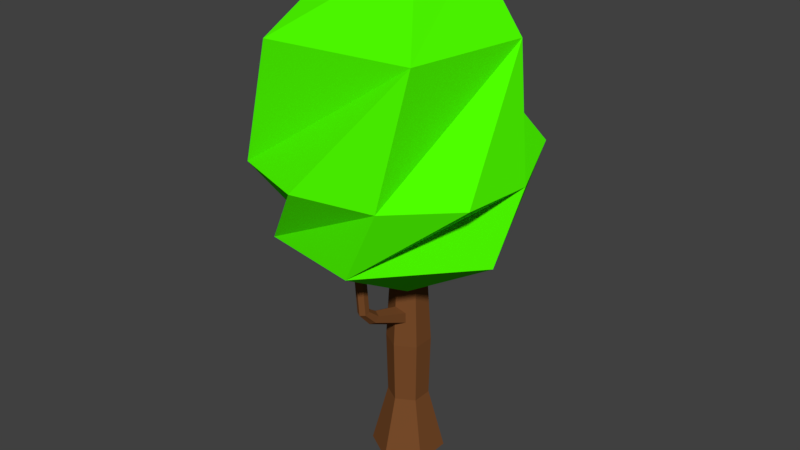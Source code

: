 # Source: curvedGreenTreeDark2.blend  (saved by Blender 2.77.0; exported with 4.5.12 LTS)
import bpy
from mathutils import Matrix  # noqa: F401  (used for matrix-valued properties, if any)

bpy.ops.wm.read_factory_settings(use_empty=True)
scene = bpy.context.scene
scene.name = 'Scene'

# ---- collections
col_collection_1 = bpy.data.collections.new('Collection 1'); scene.collection.children.link(col_collection_1)

# ---- materials (node trees are filled in below, after node groups)
mat_lighttrunkdark = bpy.data.materials.new('lighttrunkdark')
mat_lighttrunkdark.alpha_threshold = 0.0
mat_lighttrunkdark.use_transparent_shadow = False
mat_lighttrunkdark.diffuse_color = (0.1902, 0.07151, 0.02339, 1.0)
mat_lighttrunkdark.roughness = 0.5
mat_greenleafdark = bpy.data.materials.new('greenleafdark')
mat_greenleafdark.alpha_threshold = 0.0
mat_greenleafdark.use_transparent_shadow = False
mat_greenleafdark.diffuse_color = (0.07692, 1.0, 0.0, 1.0)
mat_greenleafdark.roughness = 0.5

# ---- material node trees

# ---- world
world_world = bpy.data.worlds.new('World'); scene.world = world_world
world_world.color = (0.05088, 0.05088, 0.05088)
world_world.use_sun_shadow = False
world_world.sun_shadow_jitter_overblur = 0.0
world_world.cycles.sampling_method = 'MANUAL'

# ---- meshes
me_cylinder = bpy.data.meshes.new('Cylinder')
me_cylinder.from_pydata([(-7.349, -2.681, 0.8554), (-1.202, 7.486, 2.155), (8.003, 0.8782, 2.527), (6.364, -7.685, 2.527), (-3.854, -9.133, 2.527), (-8.53, 1.299, 2.527), (1.785, -1.684, 3.027), (1.427, -1.868, 0.5438), (8.953, -2.554, 1.043), (3.004, 7.224, 1.043), (2.908, 2.835, 0.5827), (-2.562, -3.495, 0.6963), (2.745, -9.544, 1.043), (-4.872, -8.208, 1.041), (-6.88, 4.569, 1.043), (-4.921, 7.244, 1.599), (-8.919, 3.352, 1.599), (6.625, 6.525, 1.599), (1.016, 8.456, 1.599), (9.232, -5.661, 1.599), (9.763, -0.5756, 1.599), (-0.7032, -10.76, 1.599), (5.234, -9.553, 1.599), (-9.45, -1.733, 1.599), (-6.312, -8.834, 1.599), (-4.222, 2.502, 2.874), (-3.836, -2.583, 2.874), (2.823, 2.896, 2.988), (2.444e-08, 2.76, -1.0), (2.933e-08, 1.361, 1.0), (2.39, 1.38, -1.0), (1.179, 0.6807, 1.0), (2.39, -1.38, -1.0), (1.179, -0.6807, 1.0), (-2.168e-07, -2.76, -1.0), (-8.969e-08, -1.361, 1.0), (-2.39, -1.38, -1.0), (-1.179, -0.6807, 1.0), (-2.39, 1.38, -1.0), (-1.179, 0.6807, 1.0), (1.567e-10, 1.658, 0.0), (1.436, 0.8291, 0.0), (1.436, -0.8291, 0.0), (-1.448e-07, -1.658, 0.0), (-1.436, -0.8291, 0.0), (-1.436, 0.8291, 0.0), (1.438e-08, 1.39, 0.482), (1.204, 0.695, 0.482), (1.204, -0.695, 0.482), (-1.071e-07, -1.39, 0.482), (-1.204, -0.695, 0.482), (-1.204, 0.695, 0.482), (-2.695e-08, 0.2771, 0.2799), (-2.544e-08, -4.835, 0.8905), (0.7329, 0.003757, 0.2459), (0.3616, -5.037, 0.8849), (0.7329, -0.543, 0.1779), (0.3616, -5.441, 0.8738), (-1.009e-07, -0.8164, 0.1439), (-6.194e-08, -5.643, 0.8682), (-0.7329, -0.543, 0.1779), (-0.3616, -5.441, 0.8738), (-0.7329, 0.003757, 0.2459), (-0.3616, -5.037, 0.8849), (-3.439e-08, -3.623, 0.4052), (0.4403, -3.788, 0.3847), (0.4403, -4.116, 0.3439), (-7.884e-08, -4.28, 0.3235), (-0.4403, -4.116, 0.3439), (-0.4403, -3.788, 0.3847), (-3.003e-08, -4.464, 0.4672), (0.3691, -4.67, 0.4615), (0.3691, -5.083, 0.4501), (-6.729e-08, -5.289, 0.4444), (-0.3692, -5.083, 0.4501), (-0.3692, -4.67, 0.4615), (1.334, 0.7705, -0.5), (1.334, -0.7705, -0.5), (-1.616e-07, -1.541, -0.5), (-1.334, -0.7705, -0.5), (-1.334, 0.7705, -0.5), (-2.685e-08, 1.541, -0.5)], [], [(7, 11, 0), (7, 0, 10), (0, 13, 21), (9, 15, 18), (8, 17, 20), (12, 19, 22), (0, 21, 24), (14, 23, 16), (1, 5, 25), (2, 1, 27), (3, 2, 27), (4, 3, 6), (5, 4, 26), (26, 4, 6), (6, 3, 27), (27, 25, 6), (27, 1, 25), (25, 26, 6), (25, 5, 26), (16, 4, 5), (16, 23, 4), (24, 3, 4), (24, 21, 3), (22, 2, 3), (22, 19, 2), (20, 1, 2), (20, 17, 1), (18, 5, 1), (18, 15, 5), (23, 24, 4), (23, 14, 24), (14, 0, 24), (21, 22, 3), (21, 13, 22), (13, 12, 22), (19, 20, 2), (19, 12, 20), (12, 8, 20), (17, 18, 1), (17, 8, 18), (8, 9, 18), (15, 16, 5), (15, 9, 16), (9, 14, 16), (10, 0, 14), (0, 11, 13), (11, 12, 13), (11, 7, 12), (7, 8, 12), (9, 10, 14), (7, 10, 8), (10, 9, 8), (46, 29, 31, 47), (47, 31, 33, 48), (48, 33, 35, 49), (49, 35, 37, 50), (31, 29, 39, 37, 35, 33), (50, 37, 39, 51), (51, 39, 29, 46), (28, 30, 32, 34, 36, 38), (80, 45, 40, 81), (79, 44, 45, 80), (78, 43, 44, 79), (77, 42, 43, 78), (76, 41, 42, 77), (81, 40, 41, 76), (45, 51, 46, 40), (44, 50, 51, 45), (43, 49, 50, 44), (42, 48, 49, 43), (41, 47, 48, 42), (40, 46, 47, 41), (70, 53, 55, 71), (71, 55, 57, 72), (72, 57, 59, 73), (73, 59, 61, 74), (55, 53, 63, 61, 59, 57), (74, 61, 63, 75), (75, 63, 53, 70), (52, 54, 56, 58, 60, 62), (62, 69, 64, 52), (60, 68, 69, 62), (58, 67, 68, 60), (56, 66, 67, 58), (54, 65, 66, 56), (52, 64, 65, 54), (69, 75, 70, 64), (68, 74, 75, 69), (67, 73, 74, 68), (66, 72, 73, 67), (65, 71, 72, 66), (64, 70, 71, 65), (28, 81, 76, 30), (30, 76, 77, 32), (32, 77, 78, 34), (34, 78, 79, 36), (36, 79, 80, 38), (38, 80, 81, 28)])
me_cylinder.polygons.foreach_set('material_index', [1, 1, 1, 1, 1, 1, 1, 1, 1, 1, 1, 1, 1, 1, 1, 1, 1, 1, 1, 1, 1, 1, 1, 1, 1, 1, 1, 1, 1, 1, 1, 1, 1, 1, 1, 1, 1, 1, 1, 1, 1, 1, 1, 1, 1, 1, 1, 1, 1, 1, 1, 1, 0, 0, 0, 0, 0, 0, 0, 0, 0, 0, 0, 0, 0, 0, 0, 0, 0, 0, 0, 0, 0, 0, 0, 0, 0, 0, 0, 0, 0, 0, 0, 0, 0, 0, 0, 0, 0, 0, 0, 0, 0, 0, 0, 0, 0, 0])
me_cylinder.materials.append(mat_lighttrunkdark)
me_cylinder.materials.append(mat_greenleafdark)
me_cylinder.use_remesh_preserve_volume = False
me_cylinder.use_remesh_preserve_attributes = False
me_cylinder.use_mirror_vertex_groups = False
me_cylinder.update()

# ---- objects
ob_cylinder = bpy.data.objects.new('Cylinder', me_cylinder)

# ---- transforms, parenting, visibility, modifiers, constraints
ob_cylinder.location = (0.0, 0.0, 0.0)
ob_cylinder.scale = (0.4168, 0.4168, 3.959)
ob_cylinder.lineart.crease_threshold = 0.0

# ---- collection membership
col_collection_1.objects.link(ob_cylinder)

# ---- scene / render settings (as saved in the file)
scene.frame_start = 1; scene.frame_end = 250; scene.frame_set(1)
scene.render.engine = 'BLENDER_EEVEE_NEXT'
scene.render.resolution_percentage = 50
scene.render.dither_intensity = 0.0
scene.cycles.use_denoising = False
scene.cycles.samples = 128
scene.cycles.sampling_pattern = 'TABULATED_SOBOL'
scene.cycles.light_sampling_threshold = 0.0
scene.cycles.use_adaptive_sampling = False
scene.cycles.use_light_tree = False
scene.cycles.blur_glossy = 0.0
scene.cycles.sample_clamp_indirect = 0.0
scene.view_settings.view_transform = 'Standard'
bpy.context.view_layer.update()

# ---- added for rendering (the .blend has no active camera and no usable light): camera, sun
cam_auto = bpy.data.cameras.new('AutoCamera')
cam_auto.lens = 50.0
cam_auto.sensor_width = 36.0
cam_auto.clip_end = 1000.0
ob_auto_camera = bpy.data.objects.new('AutoCamera', cam_auto)
scene.collection.objects.link(ob_auto_camera)
ob_auto_camera.location = (18.1579, -22.1925, 18.4855)
ob_auto_camera.rotation_euler = (1.09748, -7.21219e-08, 0.694738)
scene.camera = ob_auto_camera
light_auto_sun = bpy.data.lights.new('AutoSun', 'SUN')
light_auto_sun.energy = 3.0
light_auto_sun.angle = 0.0523599
ob_auto_sun = bpy.data.objects.new('AutoSun', light_auto_sun)
scene.collection.objects.link(ob_auto_sun)
ob_auto_sun.rotation_euler = (0.872665, 0.174533, 0.523599)
bpy.context.view_layer.update()
